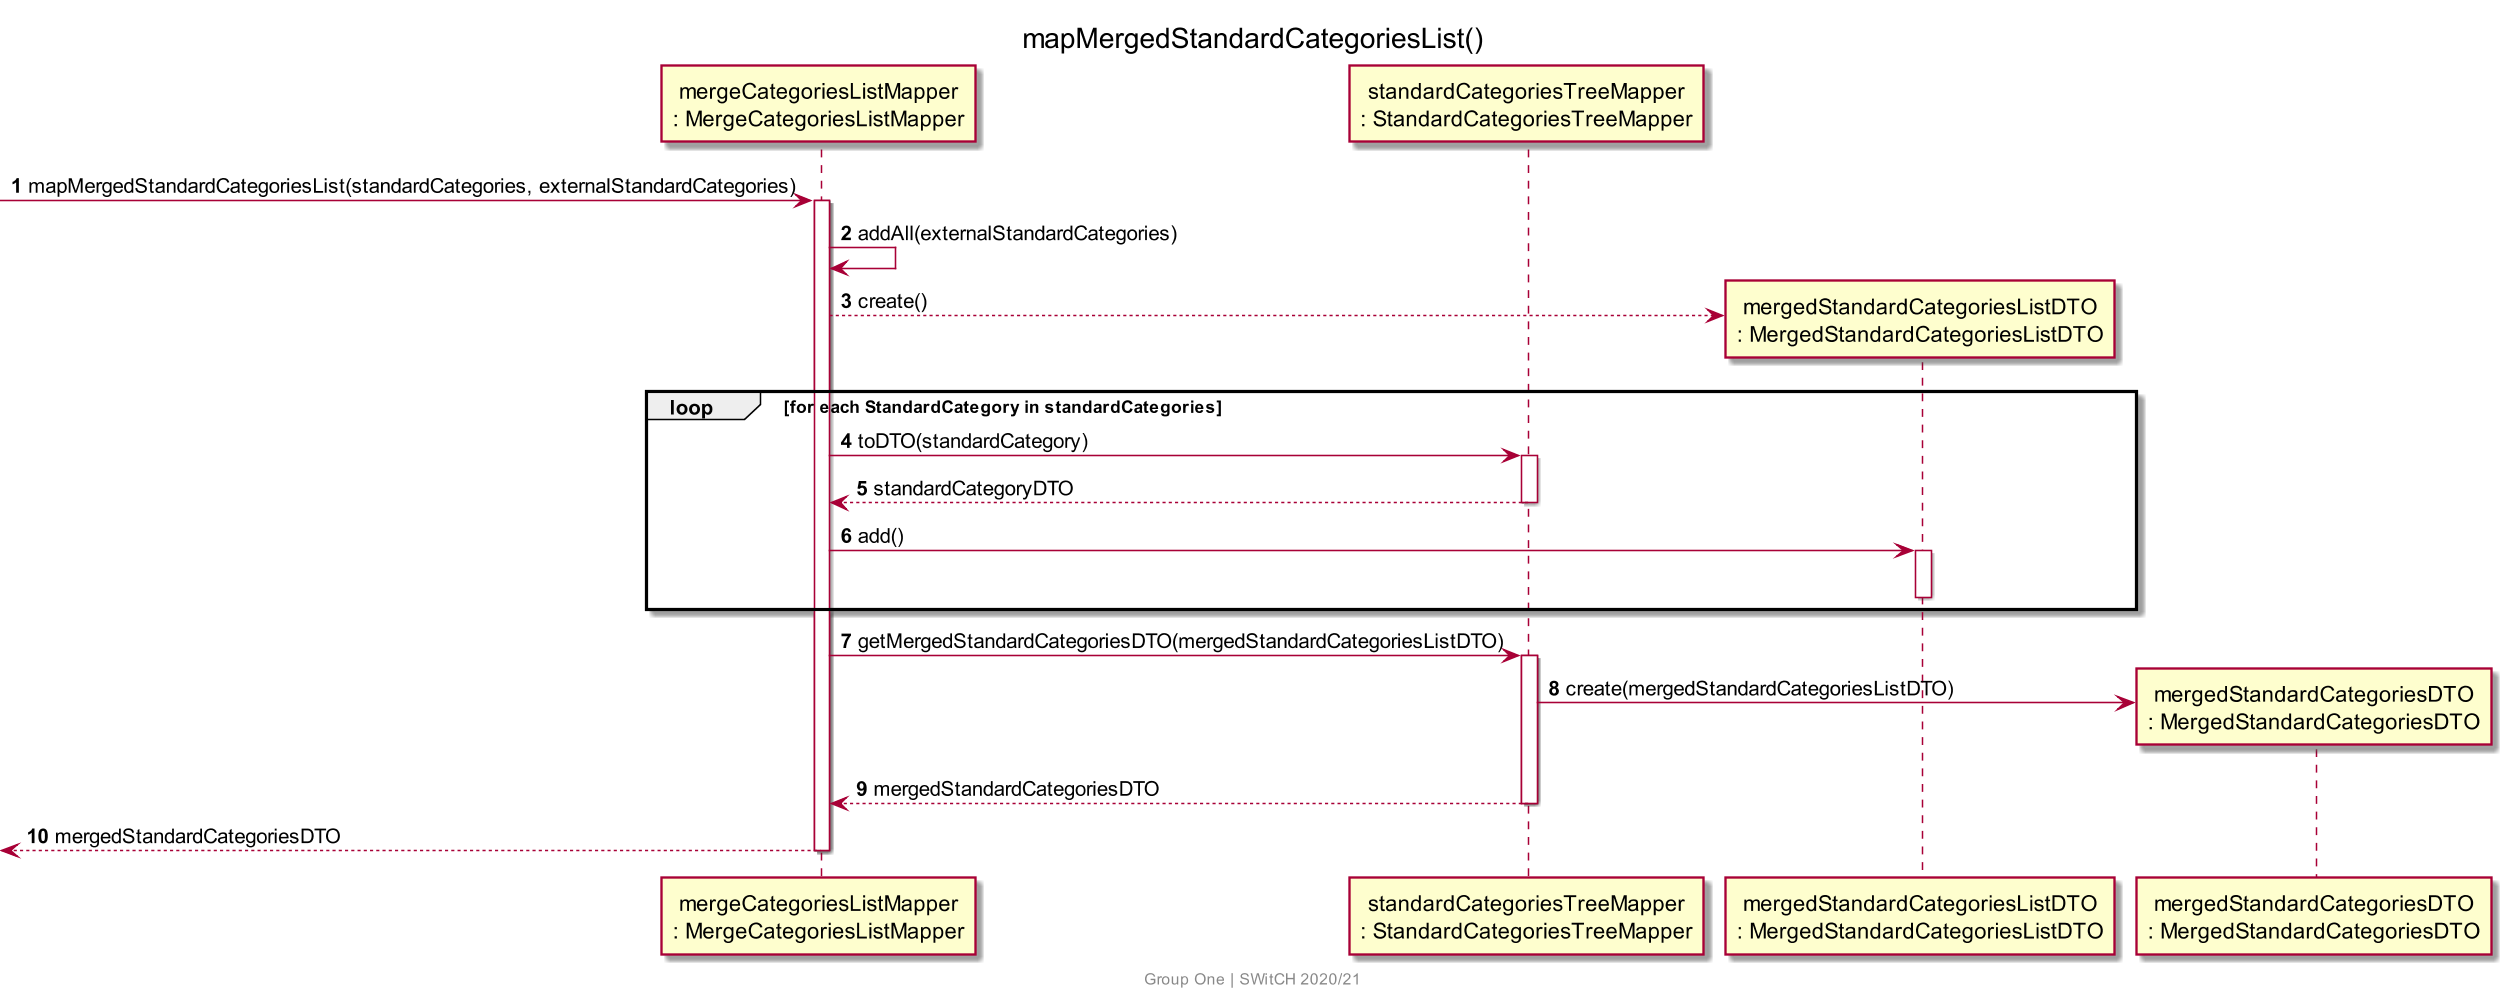

The diagram above was rendered by PlantUML. Its source (embedded in the PNG):
@startuml US003_SD_Ref3
skinparam backgroundColor transparent
skinparam Dpi 150
center footer
    Group One | SWitCH 2020/21
end footer
autonumber
title mapMergedStandardCategoriesList()

participant "mergeCategoriesListMapper\n: MergeCategoriesListMapper" as MM
participant "standardCategoriesTreeMapper\n: StandardCategoriesTreeMapper" as SCM
participant "mergedStandardCategoriesListDTO\n: MergedStandardCategoriesListDTO" as SCDTO
participant "mergedStandardCategoriesDTO\n: MergedStandardCategoriesDTO" as DTO

-> MM : mapMergedStandardCategoriesList(standardCategories, externalStandardCategories)
activate MM

MM -> MM: addAll(externalStandardCategories)

MM --> SCDTO **: create()

loop for each StandardCategory in standardCategories
MM -> SCM: toDTO(standardCategory)
activate SCM
return standardCategoryDTO
MM -> SCDTO: add()
activate SCDTO
deactivate SCDTO
end

MM -> SCM: getMergedStandardCategoriesDTO(mergedStandardCategoriesListDTO)
activate SCM

SCM -> DTO**: create(mergedStandardCategoriesListDTO)
return mergedStandardCategoriesDTO

<-- MM: mergedStandardCategoriesDTO
deactivate MM
@enduml